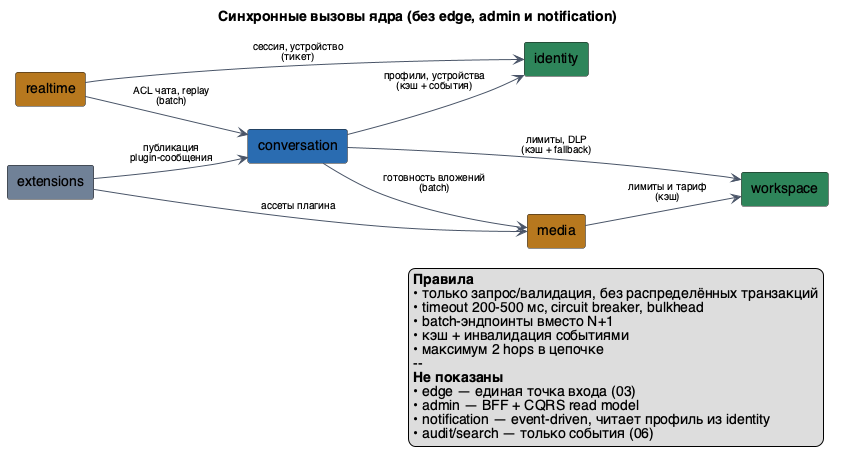

The diagram above was rendered by PlantUML. Its source (embedded in the PNG):
@startuml
left to right direction
skinparam componentStyle rectangle
skinparam defaultFontName "Helvetica"
skinparam shadowing false
skinparam ArrowColor #4A5568
skinparam ArrowFontSize 10
skinparam nodesep 34
skinparam ranksep 70

title Синхронные вызовы ядра (без edge, admin и notification)

component "identity" as identity #2F855A
component "workspace" as workspace #2F855A
component "conversation" as conv #2B6CB0
component "media" as media #B7791F
component "realtime" as rt #B7791F
component "extensions" as ext #718096

rt --> conv : ACL чата, replay\n(batch)
rt --> identity : сессия, устройство\n(тикет)

conv --> workspace : лимиты, DLP\n(кэш + fallback)
conv --> media : готовность вложений\n(batch)
conv --> identity : профили, устройства\n(кэш + события)

media --> workspace : лимиты и тариф\n(кэш)

ext --> conv : публикация\nplugin-сообщения
ext --> media : ассеты плагина

legend right
  **Правила**
  • только запрос/валидация, без распределённых транзакций
  • timeout 200-500 мс, circuit breaker, bulkhead
  • batch-эндпоинты вместо N+1
  • кэш + инвалидация событиями
  • максимум 2 hops в цепочке
  --
  **Не показаны**
  • edge — единая точка входа (03)
  • admin — BFF + CQRS read model
  • notification — event-driven, читает профиль из identity
  • audit/search — только события (06)
end legend

@enduml